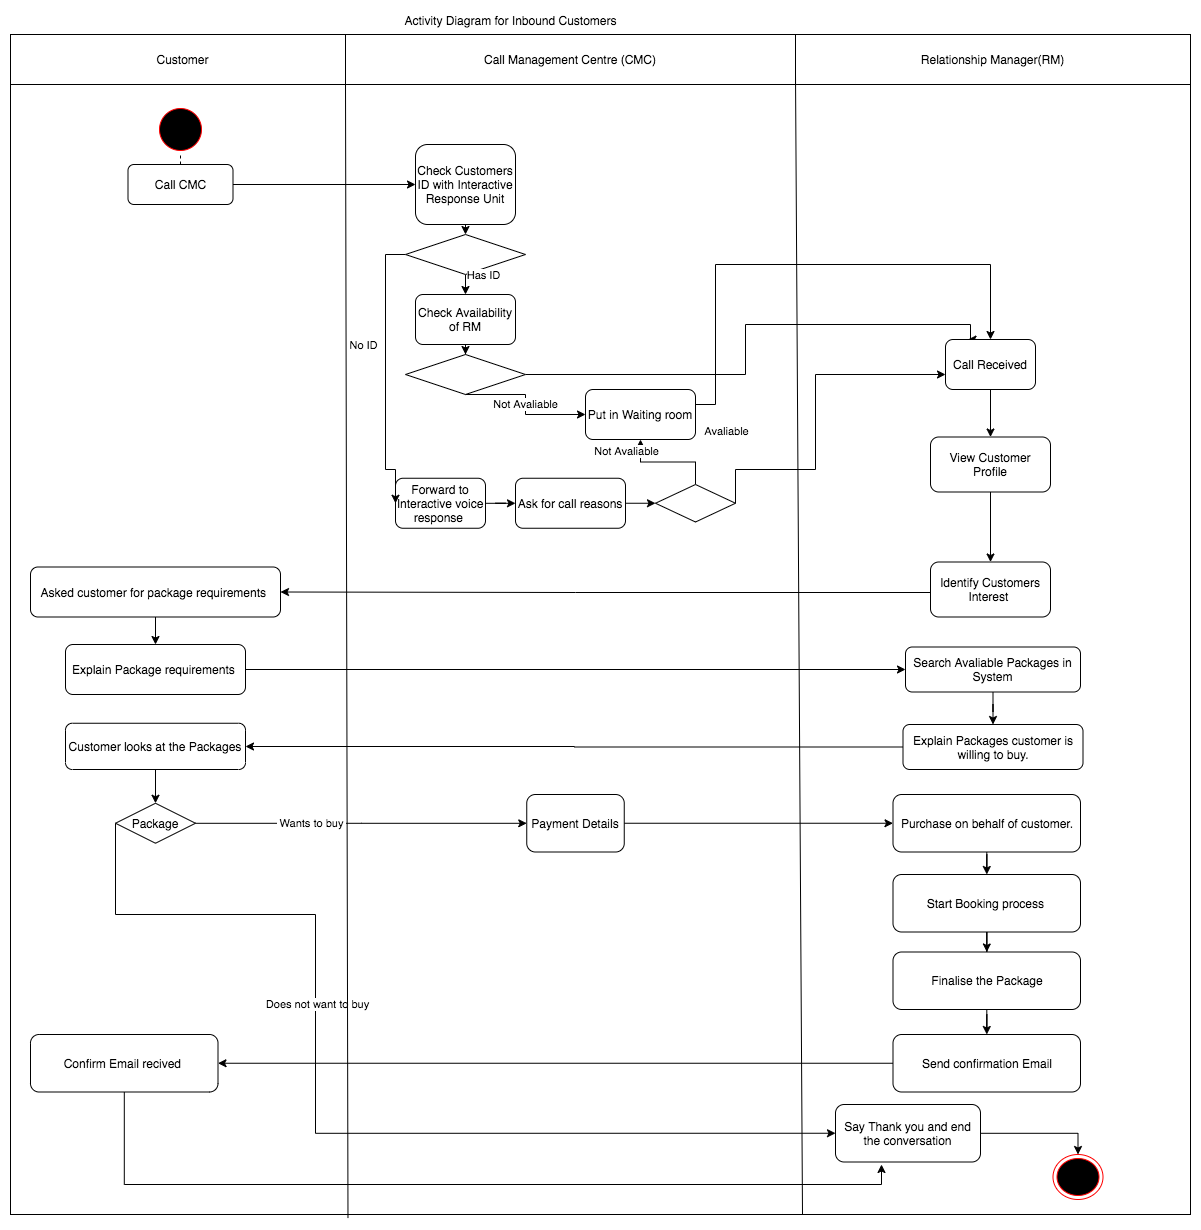

The diagram above was exported from draw.io. Its source (the exported page's mxGraphModel, read from the mxfile embedded in the PNG):
<mxGraphModel dx="1906" dy="862" grid="1" gridSize="10" guides="1" tooltips="1" connect="1" arrows="1" fold="1" page="1" pageScale="1" pageWidth="850" pageHeight="1100" math="0" shadow="0">
  <root>
    <mxCell id="7h2OS-tqYWagQddry5ih-0" />
    <mxCell id="7h2OS-tqYWagQddry5ih-1" parent="7h2OS-tqYWagQddry5ih-0" />
    <mxCell id="ZNo3SJrqs1wT3R5v130K-0" value="" style="whiteSpace=wrap;html=1;aspect=fixed;" parent="7h2OS-tqYWagQddry5ih-1" vertex="1">
      <mxGeometry x="95" y="60" width="1180" height="1180" as="geometry" />
    </mxCell>
    <mxCell id="ZNo3SJrqs1wT3R5v130K-1" value="Customer" style="rounded=0;whiteSpace=wrap;html=1;" parent="7h2OS-tqYWagQddry5ih-1" vertex="1">
      <mxGeometry x="95" y="60" width="345" height="50" as="geometry" />
    </mxCell>
    <mxCell id="ZNo3SJrqs1wT3R5v130K-2" value="Call Management Centre (CMC)" style="rounded=0;whiteSpace=wrap;html=1;" parent="7h2OS-tqYWagQddry5ih-1" vertex="1">
      <mxGeometry x="430" y="60" width="450" height="50" as="geometry" />
    </mxCell>
    <mxCell id="ZNo3SJrqs1wT3R5v130K-3" value="Relationship Manager(RM)" style="rounded=0;whiteSpace=wrap;html=1;" parent="7h2OS-tqYWagQddry5ih-1" vertex="1">
      <mxGeometry x="880" y="60" width="395" height="50" as="geometry" />
    </mxCell>
    <mxCell id="YzMCR0-Qb4aDLuOsI0M6-11" value="" style="ellipse;html=1;shape=startState;fillColor=#000000;strokeColor=#ff0000;" parent="7h2OS-tqYWagQddry5ih-1" vertex="1">
      <mxGeometry x="240" y="130" width="50" height="50" as="geometry" />
    </mxCell>
    <mxCell id="YzMCR0-Qb4aDLuOsI0M6-13" value="" style="endArrow=none;dashed=1;html=1;entryX=0.5;entryY=1;entryDx=0;entryDy=0;exitX=0.5;exitY=0;exitDx=0;exitDy=0;" parent="7h2OS-tqYWagQddry5ih-1" source="zcZDZLfvoC7iuZrnJmmx-0" target="YzMCR0-Qb4aDLuOsI0M6-11" edge="1">
      <mxGeometry width="50" height="50" relative="1" as="geometry">
        <mxPoint x="210" y="230" as="sourcePoint" />
        <mxPoint x="240" y="210" as="targetPoint" />
      </mxGeometry>
    </mxCell>
    <mxCell id="zcZDZLfvoC7iuZrnJmmx-2" value="" style="edgeStyle=orthogonalEdgeStyle;rounded=0;orthogonalLoop=1;jettySize=auto;html=1;" parent="7h2OS-tqYWagQddry5ih-1" source="zcZDZLfvoC7iuZrnJmmx-0" target="zcZDZLfvoC7iuZrnJmmx-1" edge="1">
      <mxGeometry relative="1" as="geometry" />
    </mxCell>
    <mxCell id="zcZDZLfvoC7iuZrnJmmx-0" value="Call CMC" style="rounded=1;whiteSpace=wrap;html=1;strokeColor=#000000;" parent="7h2OS-tqYWagQddry5ih-1" vertex="1">
      <mxGeometry x="212.5" y="190" width="105" height="40" as="geometry" />
    </mxCell>
    <mxCell id="6ZMoI4D3f5sk3HMoL-jP-2" style="edgeStyle=orthogonalEdgeStyle;rounded=0;orthogonalLoop=1;jettySize=auto;html=1;exitX=0.5;exitY=1;exitDx=0;exitDy=0;entryX=0.5;entryY=0;entryDx=0;entryDy=0;" parent="7h2OS-tqYWagQddry5ih-1" source="zcZDZLfvoC7iuZrnJmmx-1" target="6ZMoI4D3f5sk3HMoL-jP-1" edge="1">
      <mxGeometry relative="1" as="geometry" />
    </mxCell>
    <mxCell id="zcZDZLfvoC7iuZrnJmmx-1" value="Check Customers ID with Interactive Response Unit" style="rounded=1;whiteSpace=wrap;html=1;strokeColor=#000000;" parent="7h2OS-tqYWagQddry5ih-1" vertex="1">
      <mxGeometry x="500" y="170" width="100" height="80" as="geometry" />
    </mxCell>
    <mxCell id="IppvhHfvKSEM59x1Oynt-3" value="" style="edgeStyle=orthogonalEdgeStyle;rounded=0;orthogonalLoop=1;jettySize=auto;html=1;" parent="7h2OS-tqYWagQddry5ih-1" source="zcZDZLfvoC7iuZrnJmmx-3" target="IppvhHfvKSEM59x1Oynt-1" edge="1">
      <mxGeometry relative="1" as="geometry" />
    </mxCell>
    <mxCell id="zcZDZLfvoC7iuZrnJmmx-3" value="Check Availability of RM" style="rounded=1;whiteSpace=wrap;html=1;strokeColor=#000000;" parent="7h2OS-tqYWagQddry5ih-1" vertex="1">
      <mxGeometry x="500" y="320" width="100" height="50" as="geometry" />
    </mxCell>
    <mxCell id="F44YgLGF3EiTEj9zoZkx-1" value="" style="edgeStyle=orthogonalEdgeStyle;rounded=0;orthogonalLoop=1;jettySize=auto;html=1;" parent="7h2OS-tqYWagQddry5ih-1" source="IppvhHfvKSEM59x1Oynt-14" target="F44YgLGF3EiTEj9zoZkx-0" edge="1">
      <mxGeometry relative="1" as="geometry" />
    </mxCell>
    <mxCell id="F44YgLGF3EiTEj9zoZkx-24" style="edgeStyle=orthogonalEdgeStyle;rounded=0;orthogonalLoop=1;jettySize=auto;html=1;entryX=1;entryY=0.5;entryDx=0;entryDy=0;" parent="7h2OS-tqYWagQddry5ih-1" source="F44YgLGF3EiTEj9zoZkx-0" target="IppvhHfvKSEM59x1Oynt-16" edge="1">
      <mxGeometry relative="1" as="geometry">
        <Array as="points">
          <mxPoint x="660" y="618" />
          <mxPoint x="660" y="618" />
        </Array>
      </mxGeometry>
    </mxCell>
    <mxCell id="F44YgLGF3EiTEj9zoZkx-0" value="Identify Customers Interest&amp;nbsp;" style="rounded=1;whiteSpace=wrap;html=1;" parent="7h2OS-tqYWagQddry5ih-1" vertex="1">
      <mxGeometry x="1015" y="587.5" width="120" height="55" as="geometry" />
    </mxCell>
    <mxCell id="IppvhHfvKSEM59x1Oynt-24" value="" style="edgeStyle=orthogonalEdgeStyle;rounded=0;orthogonalLoop=1;jettySize=auto;html=1;" parent="7h2OS-tqYWagQddry5ih-1" source="IppvhHfvKSEM59x1Oynt-16" target="IppvhHfvKSEM59x1Oynt-23" edge="1">
      <mxGeometry relative="1" as="geometry" />
    </mxCell>
    <mxCell id="IppvhHfvKSEM59x1Oynt-16" value="Asked customer for package requirements&amp;nbsp;" style="rounded=1;whiteSpace=wrap;html=1;" parent="7h2OS-tqYWagQddry5ih-1" vertex="1">
      <mxGeometry x="115" y="592.5" width="250" height="50" as="geometry" />
    </mxCell>
    <mxCell id="IppvhHfvKSEM59x1Oynt-35" value="" style="edgeStyle=orthogonalEdgeStyle;rounded=0;orthogonalLoop=1;jettySize=auto;html=1;" parent="7h2OS-tqYWagQddry5ih-1" source="IppvhHfvKSEM59x1Oynt-23" target="IppvhHfvKSEM59x1Oynt-34" edge="1">
      <mxGeometry relative="1" as="geometry" />
    </mxCell>
    <mxCell id="IppvhHfvKSEM59x1Oynt-23" value="Explain Package requirements&amp;nbsp;" style="rounded=1;whiteSpace=wrap;html=1;" parent="7h2OS-tqYWagQddry5ih-1" vertex="1">
      <mxGeometry x="150" y="670" width="180" height="50" as="geometry" />
    </mxCell>
    <mxCell id="IppvhHfvKSEM59x1Oynt-38" value="" style="edgeStyle=orthogonalEdgeStyle;rounded=0;orthogonalLoop=1;jettySize=auto;html=1;" parent="7h2OS-tqYWagQddry5ih-1" source="IppvhHfvKSEM59x1Oynt-34" target="IppvhHfvKSEM59x1Oynt-37" edge="1">
      <mxGeometry relative="1" as="geometry" />
    </mxCell>
    <mxCell id="IppvhHfvKSEM59x1Oynt-34" value="Search Avaliable Packages in System" style="rounded=1;whiteSpace=wrap;html=1;" parent="7h2OS-tqYWagQddry5ih-1" vertex="1">
      <mxGeometry x="990" y="672.5" width="175" height="45" as="geometry" />
    </mxCell>
    <mxCell id="IppvhHfvKSEM59x1Oynt-40" value="" style="edgeStyle=orthogonalEdgeStyle;rounded=0;orthogonalLoop=1;jettySize=auto;html=1;" parent="7h2OS-tqYWagQddry5ih-1" source="IppvhHfvKSEM59x1Oynt-37" target="IppvhHfvKSEM59x1Oynt-39" edge="1">
      <mxGeometry relative="1" as="geometry" />
    </mxCell>
    <mxCell id="IppvhHfvKSEM59x1Oynt-37" value="Explain Packages customer is willing to buy." style="rounded=1;whiteSpace=wrap;html=1;" parent="7h2OS-tqYWagQddry5ih-1" vertex="1">
      <mxGeometry x="987.5" y="750" width="180" height="45" as="geometry" />
    </mxCell>
    <mxCell id="IppvhHfvKSEM59x1Oynt-39" value="Customer looks at the Packages" style="rounded=1;whiteSpace=wrap;html=1;" parent="7h2OS-tqYWagQddry5ih-1" vertex="1">
      <mxGeometry x="150" y="748.75" width="180" height="46.25" as="geometry" />
    </mxCell>
    <mxCell id="IppvhHfvKSEM59x1Oynt-0" value="Activity Diagram for Inbound Customers" style="text;html=1;align=center;verticalAlign=middle;resizable=0;points=[];autosize=1;" parent="7h2OS-tqYWagQddry5ih-1" vertex="1">
      <mxGeometry x="480" y="36" width="230" height="20" as="geometry" />
    </mxCell>
    <mxCell id="qSlWbv8fkl25YZ_aH6C7-6" style="edgeStyle=orthogonalEdgeStyle;rounded=0;orthogonalLoop=1;jettySize=auto;html=1;entryX=0.25;entryY=0;entryDx=0;entryDy=0;" parent="7h2OS-tqYWagQddry5ih-1" source="IppvhHfvKSEM59x1Oynt-1" target="IppvhHfvKSEM59x1Oynt-10" edge="1">
      <mxGeometry relative="1" as="geometry">
        <Array as="points">
          <mxPoint x="830" y="400" />
          <mxPoint x="830" y="350" />
          <mxPoint x="1055" y="350" />
        </Array>
      </mxGeometry>
    </mxCell>
    <mxCell id="IppvhHfvKSEM59x1Oynt-1" value="" style="rhombus;whiteSpace=wrap;html=1;" parent="7h2OS-tqYWagQddry5ih-1" vertex="1">
      <mxGeometry x="490" y="380" width="120" height="40" as="geometry" />
    </mxCell>
    <mxCell id="Za4vKlM23pAKPj_MUP0h-1" value="" style="edgeStyle=orthogonalEdgeStyle;rounded=0;orthogonalLoop=1;jettySize=auto;html=1;" parent="7h2OS-tqYWagQddry5ih-1" source="IppvhHfvKSEM59x1Oynt-9" target="Za4vKlM23pAKPj_MUP0h-0" edge="1">
      <mxGeometry relative="1" as="geometry" />
    </mxCell>
    <mxCell id="IppvhHfvKSEM59x1Oynt-9" value="Forward to Interactive voice response&amp;nbsp;" style="rounded=1;whiteSpace=wrap;html=1;" parent="7h2OS-tqYWagQddry5ih-1" vertex="1">
      <mxGeometry x="480" y="503.75" width="90" height="50" as="geometry" />
    </mxCell>
    <mxCell id="6ZMoI4D3f5sk3HMoL-jP-12" style="edgeStyle=orthogonalEdgeStyle;rounded=0;orthogonalLoop=1;jettySize=auto;html=1;exitX=1;exitY=0.5;exitDx=0;exitDy=0;entryX=0;entryY=0.5;entryDx=0;entryDy=0;" parent="7h2OS-tqYWagQddry5ih-1" source="Za4vKlM23pAKPj_MUP0h-0" target="6ZMoI4D3f5sk3HMoL-jP-11" edge="1">
      <mxGeometry relative="1" as="geometry" />
    </mxCell>
    <mxCell id="Za4vKlM23pAKPj_MUP0h-0" value="Ask for call reasons" style="rounded=1;whiteSpace=wrap;html=1;" parent="7h2OS-tqYWagQddry5ih-1" vertex="1">
      <mxGeometry x="600" y="503.75" width="110" height="50" as="geometry" />
    </mxCell>
    <mxCell id="IppvhHfvKSEM59x1Oynt-10" value="Call Received" style="rounded=1;whiteSpace=wrap;html=1;" parent="7h2OS-tqYWagQddry5ih-1" vertex="1">
      <mxGeometry x="1030" y="365" width="90" height="50" as="geometry" />
    </mxCell>
    <mxCell id="Za4vKlM23pAKPj_MUP0h-17" value="" style="edgeStyle=orthogonalEdgeStyle;rounded=0;orthogonalLoop=1;jettySize=auto;html=1;" parent="7h2OS-tqYWagQddry5ih-1" source="Za4vKlM23pAKPj_MUP0h-5" target="Za4vKlM23pAKPj_MUP0h-18" edge="1">
      <mxGeometry relative="1" as="geometry">
        <mxPoint x="330" y="620" as="targetPoint" />
      </mxGeometry>
    </mxCell>
    <mxCell id="Za4vKlM23pAKPj_MUP0h-20" value="&amp;nbsp;Wants to buy&amp;nbsp;" style="edgeLabel;html=1;align=center;verticalAlign=middle;resizable=0;points=[];" parent="Za4vKlM23pAKPj_MUP0h-17" connectable="0" vertex="1">
      <mxGeometry x="-0.2978" relative="1" as="geometry">
        <mxPoint as="offset" />
      </mxGeometry>
    </mxCell>
    <mxCell id="Za4vKlM23pAKPj_MUP0h-28" value="" style="edgeStyle=orthogonalEdgeStyle;rounded=0;orthogonalLoop=1;jettySize=auto;html=1;entryX=0;entryY=0.5;entryDx=0;entryDy=0;" parent="7h2OS-tqYWagQddry5ih-1" source="Za4vKlM23pAKPj_MUP0h-5" target="Za4vKlM23pAKPj_MUP0h-24" edge="1">
      <mxGeometry relative="1" as="geometry">
        <mxPoint x="200" y="910" as="targetPoint" />
        <Array as="points">
          <mxPoint x="200" y="940" />
          <mxPoint x="400" y="940" />
        </Array>
      </mxGeometry>
    </mxCell>
    <mxCell id="hIXuGMr5pJeCxAkA8XuQ-2" value="Does not want to buy" style="edgeLabel;html=1;align=center;verticalAlign=middle;resizable=0;points=[];" parent="Za4vKlM23pAKPj_MUP0h-28" connectable="0" vertex="1">
      <mxGeometry x="-0.2599" y="1" relative="1" as="geometry">
        <mxPoint as="offset" />
      </mxGeometry>
    </mxCell>
    <mxCell id="Za4vKlM23pAKPj_MUP0h-5" value="Package" style="rhombus;whiteSpace=wrap;html=1;" parent="7h2OS-tqYWagQddry5ih-1" vertex="1">
      <mxGeometry x="200" y="828.75" width="80" height="40" as="geometry" />
    </mxCell>
    <mxCell id="Za4vKlM23pAKPj_MUP0h-13" value="" style="edgeStyle=orthogonalEdgeStyle;rounded=0;orthogonalLoop=1;jettySize=auto;html=1;" parent="7h2OS-tqYWagQddry5ih-1" source="IppvhHfvKSEM59x1Oynt-39" target="Za4vKlM23pAKPj_MUP0h-5" edge="1">
      <mxGeometry relative="1" as="geometry">
        <mxPoint x="261.29999999999995" y="741.25" as="sourcePoint" />
        <mxPoint x="260.0999999999999" y="840" as="targetPoint" />
      </mxGeometry>
    </mxCell>
    <mxCell id="Za4vKlM23pAKPj_MUP0h-23" value="" style="edgeStyle=orthogonalEdgeStyle;rounded=0;orthogonalLoop=1;jettySize=auto;html=1;" parent="7h2OS-tqYWagQddry5ih-1" source="Za4vKlM23pAKPj_MUP0h-18" target="Za4vKlM23pAKPj_MUP0h-22" edge="1">
      <mxGeometry relative="1" as="geometry" />
    </mxCell>
    <mxCell id="Za4vKlM23pAKPj_MUP0h-18" value="Payment Details" style="rounded=1;whiteSpace=wrap;html=1;" parent="7h2OS-tqYWagQddry5ih-1" vertex="1">
      <mxGeometry x="611.25" y="820" width="97.5" height="57.5" as="geometry" />
    </mxCell>
    <mxCell id="F44YgLGF3EiTEj9zoZkx-26" value="" style="edgeStyle=orthogonalEdgeStyle;rounded=0;orthogonalLoop=1;jettySize=auto;html=1;" parent="7h2OS-tqYWagQddry5ih-1" source="Za4vKlM23pAKPj_MUP0h-22" target="F44YgLGF3EiTEj9zoZkx-25" edge="1">
      <mxGeometry relative="1" as="geometry" />
    </mxCell>
    <mxCell id="Za4vKlM23pAKPj_MUP0h-22" value="Purchase on behalf of customer." style="rounded=1;whiteSpace=wrap;html=1;" parent="7h2OS-tqYWagQddry5ih-1" vertex="1">
      <mxGeometry x="977.5" y="820" width="187.5" height="57.5" as="geometry" />
    </mxCell>
    <mxCell id="F44YgLGF3EiTEj9zoZkx-28" value="" style="edgeStyle=orthogonalEdgeStyle;rounded=0;orthogonalLoop=1;jettySize=auto;html=1;" parent="7h2OS-tqYWagQddry5ih-1" source="F44YgLGF3EiTEj9zoZkx-25" target="F44YgLGF3EiTEj9zoZkx-27" edge="1">
      <mxGeometry relative="1" as="geometry" />
    </mxCell>
    <mxCell id="F44YgLGF3EiTEj9zoZkx-25" value="Start Booking process&amp;nbsp;" style="rounded=1;whiteSpace=wrap;html=1;" parent="7h2OS-tqYWagQddry5ih-1" vertex="1">
      <mxGeometry x="977.5" y="900" width="187.5" height="57.5" as="geometry" />
    </mxCell>
    <mxCell id="F44YgLGF3EiTEj9zoZkx-34" value="" style="edgeStyle=orthogonalEdgeStyle;rounded=0;orthogonalLoop=1;jettySize=auto;html=1;" parent="7h2OS-tqYWagQddry5ih-1" source="F44YgLGF3EiTEj9zoZkx-27" target="F44YgLGF3EiTEj9zoZkx-33" edge="1">
      <mxGeometry relative="1" as="geometry" />
    </mxCell>
    <mxCell id="F44YgLGF3EiTEj9zoZkx-27" value="Finalise the Package" style="rounded=1;whiteSpace=wrap;html=1;" parent="7h2OS-tqYWagQddry5ih-1" vertex="1">
      <mxGeometry x="977.5" y="977.5" width="187.5" height="57.5" as="geometry" />
    </mxCell>
    <mxCell id="F44YgLGF3EiTEj9zoZkx-36" value="" style="edgeStyle=orthogonalEdgeStyle;rounded=0;orthogonalLoop=1;jettySize=auto;html=1;" parent="7h2OS-tqYWagQddry5ih-1" source="F44YgLGF3EiTEj9zoZkx-33" target="F44YgLGF3EiTEj9zoZkx-35" edge="1">
      <mxGeometry relative="1" as="geometry" />
    </mxCell>
    <mxCell id="F44YgLGF3EiTEj9zoZkx-33" value="Send confirmation Email" style="rounded=1;whiteSpace=wrap;html=1;" parent="7h2OS-tqYWagQddry5ih-1" vertex="1">
      <mxGeometry x="977.5" y="1060" width="187.5" height="57.5" as="geometry" />
    </mxCell>
    <mxCell id="F44YgLGF3EiTEj9zoZkx-37" style="edgeStyle=orthogonalEdgeStyle;rounded=0;orthogonalLoop=1;jettySize=auto;html=1;" parent="7h2OS-tqYWagQddry5ih-1" source="F44YgLGF3EiTEj9zoZkx-35" edge="1">
      <mxGeometry relative="1" as="geometry">
        <mxPoint x="966" y="1190" as="targetPoint" />
        <Array as="points">
          <mxPoint x="209" y="1210" />
          <mxPoint x="966" y="1210" />
        </Array>
      </mxGeometry>
    </mxCell>
    <mxCell id="F44YgLGF3EiTEj9zoZkx-35" value="Confirm Email recived&amp;nbsp;" style="rounded=1;whiteSpace=wrap;html=1;" parent="7h2OS-tqYWagQddry5ih-1" vertex="1">
      <mxGeometry x="115" y="1060" width="187.5" height="57.5" as="geometry" />
    </mxCell>
    <mxCell id="vhKxBRT-Ka702wCiiDtg-2" style="edgeStyle=orthogonalEdgeStyle;rounded=0;orthogonalLoop=1;jettySize=auto;html=1;entryX=0.5;entryY=0;entryDx=0;entryDy=0;" parent="7h2OS-tqYWagQddry5ih-1" source="Za4vKlM23pAKPj_MUP0h-24" target="vhKxBRT-Ka702wCiiDtg-0" edge="1">
      <mxGeometry relative="1" as="geometry" />
    </mxCell>
    <mxCell id="Za4vKlM23pAKPj_MUP0h-24" value="Say Thank you and end the conversation" style="rounded=1;whiteSpace=wrap;html=1;" parent="7h2OS-tqYWagQddry5ih-1" vertex="1">
      <mxGeometry x="920" y="1130" width="145" height="57.5" as="geometry" />
    </mxCell>
    <mxCell id="6ZMoI4D3f5sk3HMoL-jP-4" style="edgeStyle=orthogonalEdgeStyle;rounded=0;orthogonalLoop=1;jettySize=auto;html=1;exitX=0.5;exitY=1;exitDx=0;exitDy=0;entryX=0.5;entryY=0;entryDx=0;entryDy=0;" parent="7h2OS-tqYWagQddry5ih-1" source="6ZMoI4D3f5sk3HMoL-jP-1" target="zcZDZLfvoC7iuZrnJmmx-3" edge="1">
      <mxGeometry relative="1" as="geometry" />
    </mxCell>
    <mxCell id="6ZMoI4D3f5sk3HMoL-jP-6" style="edgeStyle=orthogonalEdgeStyle;rounded=0;orthogonalLoop=1;jettySize=auto;html=1;exitX=0;exitY=0.5;exitDx=0;exitDy=0;entryX=0;entryY=0.5;entryDx=0;entryDy=0;" parent="7h2OS-tqYWagQddry5ih-1" source="6ZMoI4D3f5sk3HMoL-jP-1" target="IppvhHfvKSEM59x1Oynt-9" edge="1">
      <mxGeometry relative="1" as="geometry">
        <Array as="points">
          <mxPoint x="470" y="280" />
          <mxPoint x="470" y="495" />
          <mxPoint x="480" y="495" />
        </Array>
      </mxGeometry>
    </mxCell>
    <mxCell id="6ZMoI4D3f5sk3HMoL-jP-1" value="" style="rhombus;whiteSpace=wrap;html=1;" parent="7h2OS-tqYWagQddry5ih-1" vertex="1">
      <mxGeometry x="490" y="260" width="120" height="40" as="geometry" />
    </mxCell>
    <mxCell id="6ZMoI4D3f5sk3HMoL-jP-5" value="Has ID" style="edgeLabel;html=1;align=center;verticalAlign=middle;resizable=0;points=[];" parent="7h2OS-tqYWagQddry5ih-1" connectable="0" vertex="1">
      <mxGeometry x="660" y="370" as="geometry">
        <mxPoint x="-93" y="-70" as="offset" />
      </mxGeometry>
    </mxCell>
    <mxCell id="6ZMoI4D3f5sk3HMoL-jP-7" value="No ID" style="edgeLabel;html=1;align=center;verticalAlign=middle;resizable=0;points=[];" parent="7h2OS-tqYWagQddry5ih-1" connectable="0" vertex="1">
      <mxGeometry x="540" y="440" as="geometry">
        <mxPoint x="-93" y="-70" as="offset" />
      </mxGeometry>
    </mxCell>
    <mxCell id="6ZMoI4D3f5sk3HMoL-jP-8" value="Not Avaliable" style="edgeStyle=orthogonalEdgeStyle;rounded=0;orthogonalLoop=1;jettySize=auto;html=1;entryX=0;entryY=0.5;entryDx=0;entryDy=0;" parent="7h2OS-tqYWagQddry5ih-1" target="6ZMoI4D3f5sk3HMoL-jP-9" edge="1">
      <mxGeometry relative="1" as="geometry">
        <mxPoint x="550" y="420" as="sourcePoint" />
        <mxPoint x="510" y="470" as="targetPoint" />
      </mxGeometry>
    </mxCell>
    <mxCell id="6ZMoI4D3f5sk3HMoL-jP-10" style="edgeStyle=orthogonalEdgeStyle;rounded=0;orthogonalLoop=1;jettySize=auto;html=1;exitX=1;exitY=0.5;exitDx=0;exitDy=0;entryX=0.5;entryY=0;entryDx=0;entryDy=0;" parent="7h2OS-tqYWagQddry5ih-1" source="6ZMoI4D3f5sk3HMoL-jP-9" target="IppvhHfvKSEM59x1Oynt-10" edge="1">
      <mxGeometry relative="1" as="geometry">
        <Array as="points">
          <mxPoint x="740" y="430" />
          <mxPoint x="800" y="430" />
          <mxPoint x="800" y="290" />
          <mxPoint x="1078" y="290" />
        </Array>
      </mxGeometry>
    </mxCell>
    <mxCell id="6ZMoI4D3f5sk3HMoL-jP-9" value="Put in Waiting room" style="rounded=1;whiteSpace=wrap;html=1;" parent="7h2OS-tqYWagQddry5ih-1" vertex="1">
      <mxGeometry x="670" y="415" width="110" height="50" as="geometry" />
    </mxCell>
    <mxCell id="6ZMoI4D3f5sk3HMoL-jP-13" style="edgeStyle=orthogonalEdgeStyle;rounded=0;orthogonalLoop=1;jettySize=auto;html=1;exitX=0.5;exitY=0;exitDx=0;exitDy=0;entryX=0.5;entryY=1;entryDx=0;entryDy=0;" parent="7h2OS-tqYWagQddry5ih-1" source="6ZMoI4D3f5sk3HMoL-jP-11" target="6ZMoI4D3f5sk3HMoL-jP-9" edge="1">
      <mxGeometry relative="1" as="geometry" />
    </mxCell>
    <mxCell id="6ZMoI4D3f5sk3HMoL-jP-14" style="edgeStyle=orthogonalEdgeStyle;rounded=0;orthogonalLoop=1;jettySize=auto;html=1;exitX=1;exitY=0.5;exitDx=0;exitDy=0;" parent="7h2OS-tqYWagQddry5ih-1" source="6ZMoI4D3f5sk3HMoL-jP-11" target="IppvhHfvKSEM59x1Oynt-10" edge="1">
      <mxGeometry relative="1" as="geometry">
        <Array as="points">
          <mxPoint x="820" y="495" />
          <mxPoint x="900" y="495" />
          <mxPoint x="900" y="400" />
        </Array>
      </mxGeometry>
    </mxCell>
    <mxCell id="6ZMoI4D3f5sk3HMoL-jP-11" value="" style="rhombus;whiteSpace=wrap;html=1;" parent="7h2OS-tqYWagQddry5ih-1" vertex="1">
      <mxGeometry x="740" y="510" width="80" height="37.5" as="geometry" />
    </mxCell>
    <mxCell id="6ZMoI4D3f5sk3HMoL-jP-15" value="Avaliable" style="edgeLabel;html=1;align=center;verticalAlign=middle;resizable=0;points=[];" parent="7h2OS-tqYWagQddry5ih-1" connectable="0" vertex="1">
      <mxGeometry x="810" y="470" as="geometry">
        <mxPoint y="-14" as="offset" />
      </mxGeometry>
    </mxCell>
    <mxCell id="6ZMoI4D3f5sk3HMoL-jP-16" value="Not Avaliable" style="edgeLabel;html=1;align=center;verticalAlign=middle;resizable=0;points=[];" parent="7h2OS-tqYWagQddry5ih-1" connectable="0" vertex="1">
      <mxGeometry x="710" y="490" as="geometry">
        <mxPoint y="-14" as="offset" />
      </mxGeometry>
    </mxCell>
    <mxCell id="vhKxBRT-Ka702wCiiDtg-0" value="" style="ellipse;html=1;shape=endState;fillColor=#000000;strokeColor=#ff0000;" parent="7h2OS-tqYWagQddry5ih-1" vertex="1">
      <mxGeometry x="1137.5" y="1180" width="50" height="45" as="geometry" />
    </mxCell>
    <mxCell id="3phjyKBF7Ft_ytQnxTd3-0" value="" style="endArrow=none;html=1;entryX=0;entryY=1;entryDx=0;entryDy=0;exitX=0.286;exitY=1.003;exitDx=0;exitDy=0;exitPerimeter=0;" parent="7h2OS-tqYWagQddry5ih-1" source="ZNo3SJrqs1wT3R5v130K-0" target="ZNo3SJrqs1wT3R5v130K-2" edge="1">
      <mxGeometry width="50" height="50" relative="1" as="geometry">
        <mxPoint x="410" y="190" as="sourcePoint" />
        <mxPoint x="460" y="140" as="targetPoint" />
      </mxGeometry>
    </mxCell>
    <mxCell id="3phjyKBF7Ft_ytQnxTd3-1" value="" style="endArrow=none;html=1;entryX=0;entryY=1;entryDx=0;entryDy=0;" parent="7h2OS-tqYWagQddry5ih-1" edge="1">
      <mxGeometry width="50" height="50" relative="1" as="geometry">
        <mxPoint x="887" y="1240" as="sourcePoint" />
        <mxPoint x="880" y="100" as="targetPoint" />
      </mxGeometry>
    </mxCell>
    <mxCell id="IppvhHfvKSEM59x1Oynt-14" value="View Customer Profile" style="rounded=1;whiteSpace=wrap;html=1;" parent="7h2OS-tqYWagQddry5ih-1" vertex="1">
      <mxGeometry x="1015" y="462.5" width="120" height="55" as="geometry" />
    </mxCell>
    <mxCell id="3phjyKBF7Ft_ytQnxTd3-2" value="" style="edgeStyle=orthogonalEdgeStyle;rounded=0;orthogonalLoop=1;jettySize=auto;html=1;" parent="7h2OS-tqYWagQddry5ih-1" source="IppvhHfvKSEM59x1Oynt-10" target="IppvhHfvKSEM59x1Oynt-14" edge="1">
      <mxGeometry relative="1" as="geometry">
        <mxPoint x="1077.5" y="419.9999999999998" as="sourcePoint" />
        <mxPoint x="1077.5" y="511.2499999999998" as="targetPoint" />
      </mxGeometry>
    </mxCell>
  </root>
</mxGraphModel>